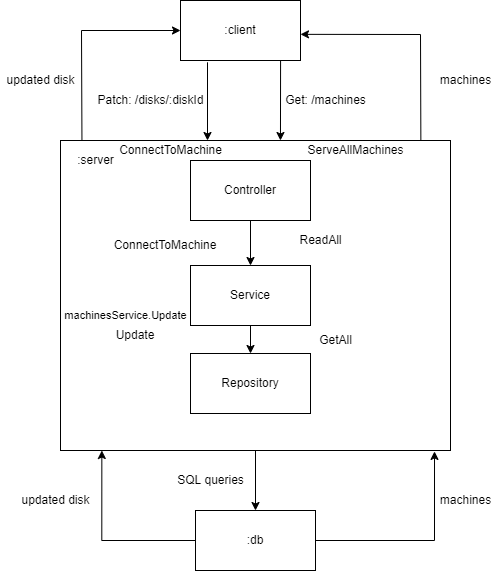

The diagram above was exported from draw.io. Its source (the exported page's mxGraphModel, read from the mxfile embedded in the PNG):
<mxGraphModel dx="906" dy="441" grid="1" gridSize="10" guides="1" tooltips="1" connect="1" arrows="1" fold="1" page="1" pageScale="1" pageWidth="1169" pageHeight="827" math="0" shadow="0">
  <root>
    <mxCell id="0" />
    <mxCell id="1" parent="0" />
    <mxCell id="2NoIFBT51ZaoMZXbdfAY-4" value=":client" style="rounded=0;whiteSpace=wrap;html=1;" vertex="1" parent="1">
      <mxGeometry x="440" y="60" width="120" height="60" as="geometry" />
    </mxCell>
    <mxCell id="2NoIFBT51ZaoMZXbdfAY-26" style="edgeStyle=orthogonalEdgeStyle;rounded=0;orthogonalLoop=1;jettySize=auto;html=1;entryX=0.5;entryY=0;entryDx=0;entryDy=0;" edge="1" parent="1" source="2NoIFBT51ZaoMZXbdfAY-5" target="2NoIFBT51ZaoMZXbdfAY-6">
      <mxGeometry relative="1" as="geometry">
        <mxPoint x="515" y="550" as="targetPoint" />
      </mxGeometry>
    </mxCell>
    <mxCell id="2NoIFBT51ZaoMZXbdfAY-5" value="" style="rounded=0;whiteSpace=wrap;html=1;" vertex="1" parent="1">
      <mxGeometry x="320" y="200" width="390" height="310" as="geometry" />
    </mxCell>
    <mxCell id="2NoIFBT51ZaoMZXbdfAY-39" style="edgeStyle=orthogonalEdgeStyle;rounded=0;orthogonalLoop=1;jettySize=auto;html=1;entryX=0.959;entryY=1.003;entryDx=0;entryDy=0;entryPerimeter=0;" edge="1" parent="1" source="2NoIFBT51ZaoMZXbdfAY-6" target="2NoIFBT51ZaoMZXbdfAY-5">
      <mxGeometry relative="1" as="geometry">
        <Array as="points">
          <mxPoint x="694" y="600" />
        </Array>
      </mxGeometry>
    </mxCell>
    <mxCell id="2NoIFBT51ZaoMZXbdfAY-44" style="edgeStyle=orthogonalEdgeStyle;rounded=0;orthogonalLoop=1;jettySize=auto;html=1;entryX=0.106;entryY=1;entryDx=0;entryDy=0;entryPerimeter=0;" edge="1" parent="1" source="2NoIFBT51ZaoMZXbdfAY-6" target="2NoIFBT51ZaoMZXbdfAY-5">
      <mxGeometry relative="1" as="geometry">
        <Array as="points">
          <mxPoint x="361" y="600" />
        </Array>
      </mxGeometry>
    </mxCell>
    <mxCell id="2NoIFBT51ZaoMZXbdfAY-6" value=":db" style="whiteSpace=wrap;html=1;" vertex="1" parent="1">
      <mxGeometry x="455" y="570" width="120" height="60" as="geometry" />
    </mxCell>
    <mxCell id="2NoIFBT51ZaoMZXbdfAY-8" value="" style="endArrow=classic;html=1;rounded=0;exitX=0.834;exitY=0.994;exitDx=0;exitDy=0;exitPerimeter=0;entryX=0.564;entryY=0;entryDx=0;entryDy=0;entryPerimeter=0;" edge="1" parent="1" source="2NoIFBT51ZaoMZXbdfAY-4" target="2NoIFBT51ZaoMZXbdfAY-5">
      <mxGeometry width="50" height="50" relative="1" as="geometry">
        <mxPoint x="390" y="300" as="sourcePoint" />
        <mxPoint x="540" y="190" as="targetPoint" />
        <Array as="points" />
      </mxGeometry>
    </mxCell>
    <mxCell id="2NoIFBT51ZaoMZXbdfAY-9" value="Get: /machines" style="text;html=1;align=center;verticalAlign=middle;resizable=0;points=[];autosize=1;strokeColor=none;fillColor=none;" vertex="1" parent="1">
      <mxGeometry x="535" y="150" width="100" height="20" as="geometry" />
    </mxCell>
    <mxCell id="2NoIFBT51ZaoMZXbdfAY-13" value="" style="endArrow=classic;html=1;rounded=0;exitX=0.225;exitY=1.03;exitDx=0;exitDy=0;exitPerimeter=0;" edge="1" parent="1" source="2NoIFBT51ZaoMZXbdfAY-4">
      <mxGeometry width="50" height="50" relative="1" as="geometry">
        <mxPoint x="450" y="210" as="sourcePoint" />
        <mxPoint x="467" y="200" as="targetPoint" />
      </mxGeometry>
    </mxCell>
    <mxCell id="2NoIFBT51ZaoMZXbdfAY-14" value="Patch: /disks/:diskId" style="text;html=1;align=center;verticalAlign=middle;resizable=0;points=[];autosize=1;strokeColor=none;fillColor=none;" vertex="1" parent="1">
      <mxGeometry x="350" y="150" width="120" height="20" as="geometry" />
    </mxCell>
    <mxCell id="2NoIFBT51ZaoMZXbdfAY-15" value="ServeAllMachines" style="text;html=1;align=center;verticalAlign=middle;resizable=0;points=[];autosize=1;strokeColor=none;fillColor=none;" vertex="1" parent="1">
      <mxGeometry x="560" y="200" width="110" height="20" as="geometry" />
    </mxCell>
    <mxCell id="2NoIFBT51ZaoMZXbdfAY-30" style="edgeStyle=orthogonalEdgeStyle;rounded=0;orthogonalLoop=1;jettySize=auto;html=1;" edge="1" parent="1" source="2NoIFBT51ZaoMZXbdfAY-16" target="2NoIFBT51ZaoMZXbdfAY-17">
      <mxGeometry relative="1" as="geometry" />
    </mxCell>
    <mxCell id="2NoIFBT51ZaoMZXbdfAY-16" value="Service" style="rounded=0;whiteSpace=wrap;html=1;" vertex="1" parent="1">
      <mxGeometry x="450" y="325" width="120" height="60" as="geometry" />
    </mxCell>
    <mxCell id="2NoIFBT51ZaoMZXbdfAY-17" value="Repository" style="rounded=0;whiteSpace=wrap;html=1;" vertex="1" parent="1">
      <mxGeometry x="450" y="413" width="120" height="60" as="geometry" />
    </mxCell>
    <mxCell id="2NoIFBT51ZaoMZXbdfAY-29" style="edgeStyle=orthogonalEdgeStyle;rounded=0;orthogonalLoop=1;jettySize=auto;html=1;" edge="1" parent="1" source="2NoIFBT51ZaoMZXbdfAY-18" target="2NoIFBT51ZaoMZXbdfAY-16">
      <mxGeometry relative="1" as="geometry" />
    </mxCell>
    <mxCell id="2NoIFBT51ZaoMZXbdfAY-18" value="Controller" style="rounded=0;whiteSpace=wrap;html=1;" vertex="1" parent="1">
      <mxGeometry x="450" y="220" width="120" height="60" as="geometry" />
    </mxCell>
    <mxCell id="2NoIFBT51ZaoMZXbdfAY-19" value=":server" style="text;html=1;align=center;verticalAlign=middle;resizable=0;points=[];autosize=1;strokeColor=none;fillColor=none;" vertex="1" parent="1">
      <mxGeometry x="330" y="210" width="50" height="20" as="geometry" />
    </mxCell>
    <mxCell id="2NoIFBT51ZaoMZXbdfAY-22" value="ReadAll&lt;br&gt;" style="text;html=1;align=center;verticalAlign=middle;resizable=0;points=[];autosize=1;strokeColor=none;fillColor=none;" vertex="1" parent="1">
      <mxGeometry x="550" y="290" width="60" height="20" as="geometry" />
    </mxCell>
    <mxCell id="2NoIFBT51ZaoMZXbdfAY-23" value="GetAll" style="text;html=1;align=center;verticalAlign=middle;resizable=0;points=[];autosize=1;strokeColor=none;fillColor=none;" vertex="1" parent="1">
      <mxGeometry x="570" y="390" width="50" height="20" as="geometry" />
    </mxCell>
    <mxCell id="2NoIFBT51ZaoMZXbdfAY-27" value="ConnectToMachine" style="text;html=1;align=center;verticalAlign=middle;resizable=0;points=[];autosize=1;strokeColor=none;fillColor=none;" vertex="1" parent="1">
      <mxGeometry x="370" y="200" width="120" height="20" as="geometry" />
    </mxCell>
    <mxCell id="2NoIFBT51ZaoMZXbdfAY-35" value="ConnectToMachine" style="text;html=1;strokeColor=none;fillColor=none;align=center;verticalAlign=middle;whiteSpace=wrap;rounded=0;" vertex="1" parent="1">
      <mxGeometry x="395" y="290" width="60" height="30" as="geometry" />
    </mxCell>
    <mxCell id="2NoIFBT51ZaoMZXbdfAY-36" value="Update" style="text;html=1;strokeColor=none;fillColor=none;align=center;verticalAlign=middle;whiteSpace=wrap;rounded=0;" vertex="1" parent="1">
      <mxGeometry x="365" y="380" width="60" height="30" as="geometry" />
    </mxCell>
    <mxCell id="2NoIFBT51ZaoMZXbdfAY-37" value="machinesService.Update" style="text;html=1;align=center;verticalAlign=middle;resizable=0;points=[];autosize=1;strokeColor=none;fillColor=none;fontSize=11;" vertex="1" parent="1">
      <mxGeometry x="315" y="365" width="140" height="20" as="geometry" />
    </mxCell>
    <mxCell id="2NoIFBT51ZaoMZXbdfAY-38" value="SQL queries" style="text;html=1;align=center;verticalAlign=middle;resizable=0;points=[];autosize=1;strokeColor=none;fillColor=none;" vertex="1" parent="1">
      <mxGeometry x="430" y="530" width="80" height="20" as="geometry" />
    </mxCell>
    <mxCell id="2NoIFBT51ZaoMZXbdfAY-40" value="machines" style="text;html=1;align=center;verticalAlign=middle;resizable=0;points=[];autosize=1;strokeColor=none;fillColor=none;" vertex="1" parent="1">
      <mxGeometry x="690" y="550" width="70" height="20" as="geometry" />
    </mxCell>
    <mxCell id="2NoIFBT51ZaoMZXbdfAY-42" value="" style="endArrow=classic;html=1;rounded=0;exitX=0.924;exitY=-0.001;exitDx=0;exitDy=0;exitPerimeter=0;entryX=1;entryY=0.564;entryDx=0;entryDy=0;entryPerimeter=0;" edge="1" parent="1" source="2NoIFBT51ZaoMZXbdfAY-5" target="2NoIFBT51ZaoMZXbdfAY-4">
      <mxGeometry width="50" height="50" relative="1" as="geometry">
        <mxPoint x="650" y="160" as="sourcePoint" />
        <mxPoint x="700" y="110" as="targetPoint" />
        <Array as="points">
          <mxPoint x="680" y="94" />
        </Array>
      </mxGeometry>
    </mxCell>
    <mxCell id="2NoIFBT51ZaoMZXbdfAY-43" value="machines" style="text;html=1;align=center;verticalAlign=middle;resizable=0;points=[];autosize=1;strokeColor=none;fillColor=none;" vertex="1" parent="1">
      <mxGeometry x="690" y="130" width="70" height="20" as="geometry" />
    </mxCell>
    <mxCell id="2NoIFBT51ZaoMZXbdfAY-45" value="updated disk" style="text;html=1;align=center;verticalAlign=middle;resizable=0;points=[];autosize=1;strokeColor=none;fillColor=none;" vertex="1" parent="1">
      <mxGeometry x="275" y="550" width="80" height="20" as="geometry" />
    </mxCell>
    <mxCell id="2NoIFBT51ZaoMZXbdfAY-47" value="" style="endArrow=classic;html=1;rounded=0;exitX=0.055;exitY=0.001;exitDx=0;exitDy=0;exitPerimeter=0;entryX=0;entryY=0.5;entryDx=0;entryDy=0;" edge="1" parent="1" source="2NoIFBT51ZaoMZXbdfAY-5" target="2NoIFBT51ZaoMZXbdfAY-4">
      <mxGeometry width="50" height="50" relative="1" as="geometry">
        <mxPoint x="320" y="150" as="sourcePoint" />
        <mxPoint x="370" y="100" as="targetPoint" />
        <Array as="points">
          <mxPoint x="341" y="90" />
        </Array>
      </mxGeometry>
    </mxCell>
    <mxCell id="2NoIFBT51ZaoMZXbdfAY-48" value="updated disk" style="text;html=1;align=center;verticalAlign=middle;resizable=0;points=[];autosize=1;strokeColor=none;fillColor=none;" vertex="1" parent="1">
      <mxGeometry x="260" y="130" width="80" height="20" as="geometry" />
    </mxCell>
  </root>
</mxGraphModel>